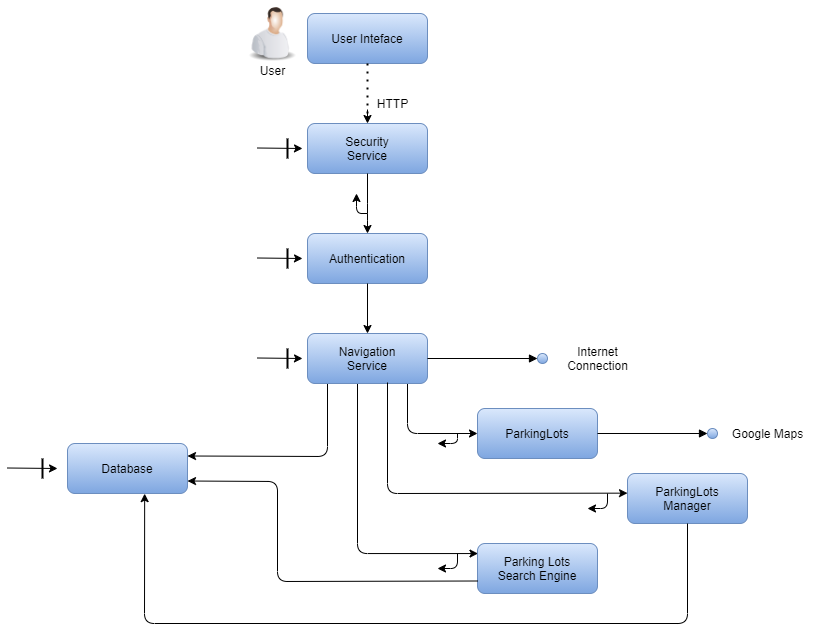

The diagram above was exported from draw.io. Its source (the exported page's mxGraphModel, read from the mxfile embedded in the PNG):
<mxGraphModel dx="2135" dy="645" grid="1" gridSize="10" guides="1" tooltips="1" connect="1" arrows="1" fold="1" page="1" pageScale="1" pageWidth="850" pageHeight="1100" background="#FFFFFF" math="0" shadow="0">
  <root>
    <mxCell id="0" />
    <mxCell id="1" parent="0" />
    <mxCell id="-lKbO8Xb0GjMP_1REZTQ-3" value="User&lt;br&gt;" style="text;html=1;resizable=0;autosize=1;align=center;verticalAlign=middle;points=[];fillColor=none;strokeColor=none;rounded=0;" parent="1" vertex="1">
      <mxGeometry x="215" y="77" width="40" height="20" as="geometry" />
    </mxCell>
    <mxCell id="-lKbO8Xb0GjMP_1REZTQ-4" value="User Inteface" style="shape=ext;rounded=1;html=1;whiteSpace=wrap;fillColor=#dae8fc;gradientColor=#7ea6e0;strokeColor=#6c8ebf;" parent="1" vertex="1">
      <mxGeometry x="270" y="30" width="120" height="50" as="geometry" />
    </mxCell>
    <mxCell id="-lKbO8Xb0GjMP_1REZTQ-8" value="Database" style="shape=ext;rounded=1;html=1;whiteSpace=wrap;fillColor=#dae8fc;gradientColor=#7ea6e0;strokeColor=#6c8ebf;" parent="1" vertex="1">
      <mxGeometry x="30" y="460" width="120" height="50" as="geometry" />
    </mxCell>
    <mxCell id="-lKbO8Xb0GjMP_1REZTQ-6" value="Security&lt;br&gt;Service" style="shape=ext;rounded=1;html=1;whiteSpace=wrap;strokeColor=#6c8ebf;fillColor=#dae8fc;gradientColor=#7ea6e0;" parent="1" vertex="1">
      <mxGeometry x="270" y="140" width="120" height="50" as="geometry" />
    </mxCell>
    <mxCell id="-lKbO8Xb0GjMP_1REZTQ-13" value="" style="line;strokeWidth=2;direction=south;html=1;" parent="1" vertex="1">
      <mxGeometry x="240" y="155" width="20" height="20" as="geometry" />
    </mxCell>
    <mxCell id="-lKbO8Xb0GjMP_1REZTQ-19" value="" style="endArrow=classic;html=1;" parent="1" edge="1">
      <mxGeometry width="50" height="50" relative="1" as="geometry">
        <mxPoint x="220" y="164.5" as="sourcePoint" />
        <mxPoint x="265" y="165" as="targetPoint" />
      </mxGeometry>
    </mxCell>
    <mxCell id="-lKbO8Xb0GjMP_1REZTQ-15" value="" style="line;strokeWidth=2;direction=south;html=1;" parent="1" vertex="1">
      <mxGeometry y="475" width="10" height="20" as="geometry" />
    </mxCell>
    <mxCell id="-lKbO8Xb0GjMP_1REZTQ-21" value="" style="endArrow=classic;html=1;" parent="1" edge="1">
      <mxGeometry width="50" height="50" relative="1" as="geometry">
        <mxPoint x="-30" y="484.5" as="sourcePoint" />
        <mxPoint x="20" y="485" as="targetPoint" />
      </mxGeometry>
    </mxCell>
    <mxCell id="-lKbO8Xb0GjMP_1REZTQ-22" value="" style="edgeStyle=elbowEdgeStyle;elbow=horizontal;endArrow=classic;html=1;" parent="1" target="-lKbO8Xb0GjMP_1REZTQ-23" edge="1">
      <mxGeometry width="50" height="50" relative="1" as="geometry">
        <mxPoint x="370" y="390" as="sourcePoint" />
        <mxPoint x="350" y="350" as="targetPoint" />
        <Array as="points">
          <mxPoint x="370" y="450" />
        </Array>
      </mxGeometry>
    </mxCell>
    <mxCell id="-lKbO8Xb0GjMP_1REZTQ-23" value="ParkingLots" style="rounded=1;whiteSpace=wrap;html=1;fillColor=#dae8fc;gradientColor=#7ea6e0;strokeColor=#6c8ebf;" parent="1" vertex="1">
      <mxGeometry x="440" y="425" width="120" height="50" as="geometry" />
    </mxCell>
    <mxCell id="-lKbO8Xb0GjMP_1REZTQ-25" value="" style="endArrow=classic;html=1;" parent="1" edge="1">
      <mxGeometry width="50" height="50" relative="1" as="geometry">
        <mxPoint x="420" y="450" as="sourcePoint" />
        <mxPoint x="400" y="460" as="targetPoint" />
        <Array as="points">
          <mxPoint x="420" y="460" />
        </Array>
      </mxGeometry>
    </mxCell>
    <mxCell id="-lKbO8Xb0GjMP_1REZTQ-26" value="Parking Lots&lt;br&gt;Search Engine" style="rounded=1;whiteSpace=wrap;html=1;fillColor=#dae8fc;gradientColor=#7ea6e0;strokeColor=#6c8ebf;" parent="1" vertex="1">
      <mxGeometry x="440" y="560" width="120" height="50" as="geometry" />
    </mxCell>
    <mxCell id="-lKbO8Xb0GjMP_1REZTQ-27" value="" style="edgeStyle=elbowEdgeStyle;elbow=horizontal;endArrow=classic;html=1;entryX=0.004;entryY=0.201;entryDx=0;entryDy=0;entryPerimeter=0;" parent="1" target="-lKbO8Xb0GjMP_1REZTQ-26" edge="1">
      <mxGeometry width="50" height="50" relative="1" as="geometry">
        <mxPoint x="320" y="400" as="sourcePoint" />
        <mxPoint x="420" y="550" as="targetPoint" />
        <Array as="points">
          <mxPoint x="320" y="570" />
          <mxPoint x="300" y="570" />
        </Array>
      </mxGeometry>
    </mxCell>
    <mxCell id="-lKbO8Xb0GjMP_1REZTQ-29" value="" style="ellipse;whiteSpace=wrap;html=1;aspect=fixed;gradientColor=#7ea6e0;fillColor=#dae8fc;strokeColor=#6c8ebf;" parent="1" vertex="1">
      <mxGeometry x="670" y="445" width="10" height="10" as="geometry" />
    </mxCell>
    <mxCell id="-lKbO8Xb0GjMP_1REZTQ-31" value="Google Maps" style="text;html=1;align=center;verticalAlign=middle;resizable=0;points=[];autosize=1;" parent="1" vertex="1">
      <mxGeometry x="685" y="440" width="90" height="20" as="geometry" />
    </mxCell>
    <mxCell id="-lKbO8Xb0GjMP_1REZTQ-33" value="" style="endArrow=classic;html=1;exitX=0.25;exitY=1;exitDx=0;exitDy=0;entryX=1;entryY=0.25;entryDx=0;entryDy=0;" parent="1" target="-lKbO8Xb0GjMP_1REZTQ-8" edge="1">
      <mxGeometry width="50" height="50" relative="1" as="geometry">
        <mxPoint x="290" y="400" as="sourcePoint" />
        <mxPoint x="460" y="380" as="targetPoint" />
        <Array as="points">
          <mxPoint x="290" y="473" />
        </Array>
      </mxGeometry>
    </mxCell>
    <mxCell id="-lKbO8Xb0GjMP_1REZTQ-34" value="" style="endArrow=none;dashed=1;html=1;dashPattern=1 3;strokeWidth=2;entryX=0.5;entryY=1;entryDx=0;entryDy=0;exitX=0;exitY=1;exitDx=0;exitDy=0;exitPerimeter=0;" parent="1" source="-lKbO8Xb0GjMP_1REZTQ-44" target="-lKbO8Xb0GjMP_1REZTQ-4" edge="1">
      <mxGeometry width="50" height="50" relative="1" as="geometry">
        <mxPoint x="420" y="240" as="sourcePoint" />
        <mxPoint x="470" y="190" as="targetPoint" />
      </mxGeometry>
    </mxCell>
    <mxCell id="-lKbO8Xb0GjMP_1REZTQ-36" value="" style="endArrow=block;endFill=1;endSize=6;html=1;entryX=0;entryY=0.5;entryDx=0;entryDy=0;exitX=1;exitY=0.5;exitDx=0;exitDy=0;" parent="1" source="-lKbO8Xb0GjMP_1REZTQ-23" target="-lKbO8Xb0GjMP_1REZTQ-29" edge="1">
      <mxGeometry width="100" relative="1" as="geometry">
        <mxPoint x="490" y="320" as="sourcePoint" />
        <mxPoint x="480" y="410" as="targetPoint" />
      </mxGeometry>
    </mxCell>
    <mxCell id="-lKbO8Xb0GjMP_1REZTQ-37" value="" style="endArrow=classic;html=1;entryX=1;entryY=0.75;entryDx=0;entryDy=0;exitX=0;exitY=0.75;exitDx=0;exitDy=0;" parent="1" source="-lKbO8Xb0GjMP_1REZTQ-26" target="-lKbO8Xb0GjMP_1REZTQ-8" edge="1">
      <mxGeometry width="50" height="50" relative="1" as="geometry">
        <mxPoint x="430" y="598" as="sourcePoint" />
        <mxPoint x="130" y="560" as="targetPoint" />
        <Array as="points">
          <mxPoint x="240" y="598" />
          <mxPoint x="240" y="498" />
        </Array>
      </mxGeometry>
    </mxCell>
    <mxCell id="-lKbO8Xb0GjMP_1REZTQ-44" value="HTTP" style="text;html=1;align=center;verticalAlign=middle;resizable=0;points=[];autosize=1;" parent="1" vertex="1">
      <mxGeometry x="330" y="110" width="50" height="20" as="geometry" />
    </mxCell>
    <mxCell id="-lKbO8Xb0GjMP_1REZTQ-45" value="" style="endArrow=classic;html=1;" parent="1" edge="1">
      <mxGeometry width="50" height="50" relative="1" as="geometry">
        <mxPoint x="330" y="126" as="sourcePoint" />
        <mxPoint x="330" y="140" as="targetPoint" />
      </mxGeometry>
    </mxCell>
    <mxCell id="1Zzco2VzQRO6mobFBRxy-1" value="Navigation&lt;br&gt;Service" style="shape=ext;rounded=1;html=1;whiteSpace=wrap;strokeColor=#6c8ebf;fillColor=#dae8fc;gradientColor=#7ea6e0;" vertex="1" parent="1">
      <mxGeometry x="270" y="350" width="120" height="50" as="geometry" />
    </mxCell>
    <mxCell id="1Zzco2VzQRO6mobFBRxy-2" value="" style="line;strokeWidth=2;direction=south;html=1;" vertex="1" parent="1">
      <mxGeometry x="240" y="365" width="20" height="20" as="geometry" />
    </mxCell>
    <mxCell id="1Zzco2VzQRO6mobFBRxy-3" value="" style="endArrow=classic;html=1;" edge="1" parent="1">
      <mxGeometry width="50" height="50" relative="1" as="geometry">
        <mxPoint x="220" y="374.5" as="sourcePoint" />
        <mxPoint x="265" y="375" as="targetPoint" />
      </mxGeometry>
    </mxCell>
    <mxCell id="1Zzco2VzQRO6mobFBRxy-4" value="Authentication" style="shape=ext;rounded=1;html=1;whiteSpace=wrap;strokeColor=#6c8ebf;fillColor=#dae8fc;gradientColor=#7ea6e0;" vertex="1" parent="1">
      <mxGeometry x="270" y="250" width="120" height="50" as="geometry" />
    </mxCell>
    <mxCell id="1Zzco2VzQRO6mobFBRxy-5" value="" style="line;strokeWidth=2;direction=south;html=1;" vertex="1" parent="1">
      <mxGeometry x="240" y="265" width="20" height="20" as="geometry" />
    </mxCell>
    <mxCell id="1Zzco2VzQRO6mobFBRxy-6" value="" style="endArrow=classic;html=1;" edge="1" parent="1">
      <mxGeometry width="50" height="50" relative="1" as="geometry">
        <mxPoint x="220" y="274.5" as="sourcePoint" />
        <mxPoint x="265" y="275" as="targetPoint" />
      </mxGeometry>
    </mxCell>
    <mxCell id="1Zzco2VzQRO6mobFBRxy-9" value="" style="edgeStyle=elbowEdgeStyle;elbow=horizontal;endArrow=classic;html=1;exitX=0.5;exitY=1;exitDx=0;exitDy=0;entryX=0.5;entryY=0;entryDx=0;entryDy=0;" edge="1" parent="1" source="-lKbO8Xb0GjMP_1REZTQ-6" target="1Zzco2VzQRO6mobFBRxy-4">
      <mxGeometry width="50" height="50" relative="1" as="geometry">
        <mxPoint x="420" y="175" as="sourcePoint" />
        <mxPoint x="510" y="225" as="targetPoint" />
        <Array as="points">
          <mxPoint x="330" y="230" />
        </Array>
      </mxGeometry>
    </mxCell>
    <mxCell id="1Zzco2VzQRO6mobFBRxy-10" value="" style="endArrow=classic;html=1;" edge="1" parent="1">
      <mxGeometry width="50" height="50" relative="1" as="geometry">
        <mxPoint x="330" y="230" as="sourcePoint" />
        <mxPoint x="319" y="210" as="targetPoint" />
        <Array as="points">
          <mxPoint x="319" y="230" />
        </Array>
      </mxGeometry>
    </mxCell>
    <mxCell id="1Zzco2VzQRO6mobFBRxy-15" value="" style="endArrow=classic;html=1;exitX=0.5;exitY=1;exitDx=0;exitDy=0;entryX=0.5;entryY=0;entryDx=0;entryDy=0;" edge="1" parent="1" source="1Zzco2VzQRO6mobFBRxy-4" target="1Zzco2VzQRO6mobFBRxy-1">
      <mxGeometry width="50" height="50" relative="1" as="geometry">
        <mxPoint x="140" y="340" as="sourcePoint" />
        <mxPoint x="190" y="290" as="targetPoint" />
      </mxGeometry>
    </mxCell>
    <mxCell id="1Zzco2VzQRO6mobFBRxy-16" value="ParkingLots&lt;br&gt;Manager" style="shape=ext;rounded=1;html=1;whiteSpace=wrap;fillColor=#dae8fc;gradientColor=#7ea6e0;strokeColor=#6c8ebf;" vertex="1" parent="1">
      <mxGeometry x="590" y="490" width="120" height="50" as="geometry" />
    </mxCell>
    <mxCell id="1Zzco2VzQRO6mobFBRxy-17" value="" style="endArrow=classic;html=1;entryX=0;entryY=0.393;entryDx=0;entryDy=0;entryPerimeter=0;" edge="1" parent="1" target="1Zzco2VzQRO6mobFBRxy-16">
      <mxGeometry width="50" height="50" relative="1" as="geometry">
        <mxPoint x="350" y="399" as="sourcePoint" />
        <mxPoint x="350" y="402" as="targetPoint" />
        <Array as="points">
          <mxPoint x="350" y="510" />
        </Array>
      </mxGeometry>
    </mxCell>
    <mxCell id="1Zzco2VzQRO6mobFBRxy-18" value="" style="endArrow=classic;html=1;entryX=0.643;entryY=1.003;entryDx=0;entryDy=0;entryPerimeter=0;" edge="1" parent="1" target="-lKbO8Xb0GjMP_1REZTQ-8">
      <mxGeometry width="50" height="50" relative="1" as="geometry">
        <mxPoint x="650" y="540" as="sourcePoint" />
        <mxPoint x="-200" y="670" as="targetPoint" />
        <Array as="points">
          <mxPoint x="650" y="640" />
          <mxPoint x="107" y="640" />
        </Array>
      </mxGeometry>
    </mxCell>
    <mxCell id="1Zzco2VzQRO6mobFBRxy-19" value="" style="ellipse;whiteSpace=wrap;html=1;aspect=fixed;gradientColor=#7ea6e0;fillColor=#dae8fc;strokeColor=#6c8ebf;" vertex="1" parent="1">
      <mxGeometry x="500" y="370" width="10" height="10" as="geometry" />
    </mxCell>
    <mxCell id="1Zzco2VzQRO6mobFBRxy-20" value="Internet&lt;br&gt;Connection" style="text;html=1;align=center;verticalAlign=middle;resizable=0;points=[];autosize=1;" vertex="1" parent="1">
      <mxGeometry x="520" y="360" width="80" height="30" as="geometry" />
    </mxCell>
    <mxCell id="1Zzco2VzQRO6mobFBRxy-21" value="" style="endArrow=block;endFill=1;endSize=6;html=1;entryX=0;entryY=0.5;entryDx=0;entryDy=0;exitX=1;exitY=0.5;exitDx=0;exitDy=0;" edge="1" target="1Zzco2VzQRO6mobFBRxy-19" parent="1">
      <mxGeometry width="100" relative="1" as="geometry">
        <mxPoint x="390" y="375" as="sourcePoint" />
        <mxPoint x="310" y="335" as="targetPoint" />
      </mxGeometry>
    </mxCell>
    <mxCell id="1Zzco2VzQRO6mobFBRxy-23" value="" style="image;html=1;image=img/lib/clip_art/people/Worker_Man_128x128.png" vertex="1" parent="1">
      <mxGeometry x="205" y="17" width="60" height="63" as="geometry" />
    </mxCell>
    <mxCell id="1Zzco2VzQRO6mobFBRxy-24" value="" style="endArrow=classic;html=1;" edge="1" parent="1">
      <mxGeometry width="50" height="50" relative="1" as="geometry">
        <mxPoint x="420" y="570" as="sourcePoint" />
        <mxPoint x="400" y="585" as="targetPoint" />
        <Array as="points">
          <mxPoint x="420" y="585" />
        </Array>
      </mxGeometry>
    </mxCell>
    <mxCell id="1Zzco2VzQRO6mobFBRxy-25" value="" style="endArrow=classic;html=1;" edge="1" parent="1">
      <mxGeometry width="50" height="50" relative="1" as="geometry">
        <mxPoint x="570" y="510" as="sourcePoint" />
        <mxPoint x="550" y="525" as="targetPoint" />
        <Array as="points">
          <mxPoint x="570" y="525" />
        </Array>
      </mxGeometry>
    </mxCell>
  </root>
</mxGraphModel>